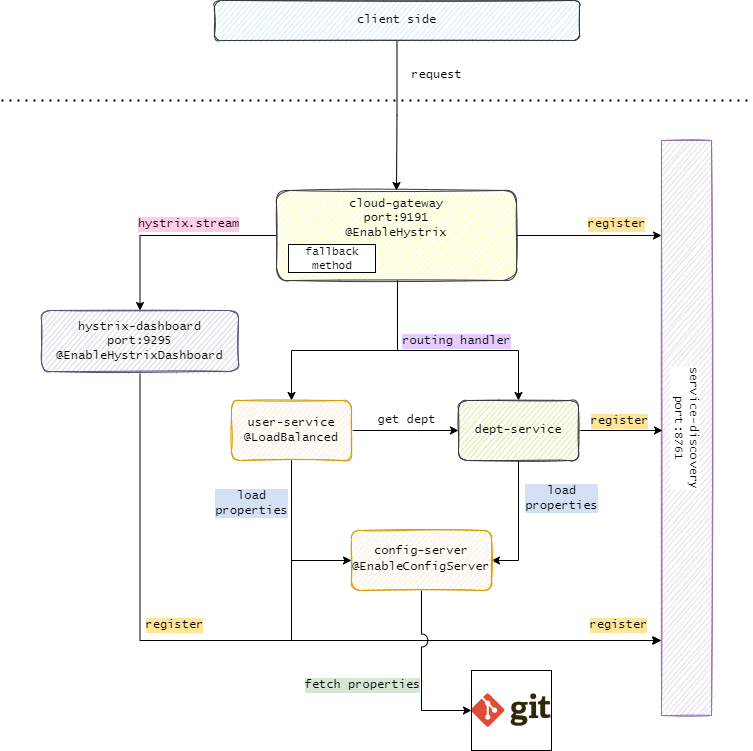

The diagram above was exported from draw.io. Its source (the exported page's mxGraphModel, read from the mxfile embedded in the PNG):
<mxGraphModel dx="572" dy="705" grid="1" gridSize="10" guides="1" tooltips="1" connect="1" arrows="1" fold="1" page="1" pageScale="1" pageWidth="850" pageHeight="1100" background="#FFFFFF" math="0" shadow="0">
  <root>
    <mxCell id="0" />
    <mxCell id="1" parent="0" />
    <mxCell id="7kKSXr_9rSva4Pn599E9-11" value="&lt;div style=&quot;&quot;&gt;service-discovery&lt;br&gt;&lt;/div&gt;&lt;div style=&quot;&quot;&gt;port:8761&lt;/div&gt;" style="rounded=0;whiteSpace=wrap;html=1;labelBackgroundColor=default;labelBorderColor=none;fontFamily=Lucida Console;fontSize=12;horizontal=0;direction=west;flipH=0;flipV=0;labelPosition=center;verticalLabelPosition=middle;align=center;verticalAlign=middle;rotation=-180;fillColor=#e1d5e7;strokeColor=#9673a6;sketch=1;" parent="1" vertex="1">
      <mxGeometry x="1560" y="310" width="50" height="575" as="geometry" />
    </mxCell>
    <mxCell id="7kKSXr_9rSva4Pn599E9-13" value="" style="edgeStyle=orthogonalEdgeStyle;rounded=0;orthogonalLoop=1;jettySize=auto;html=1;fontFamily=Lucida Console;fontSize=12;fontColor=default;entryX=0.02;entryY=0.15;entryDx=0;entryDy=0;entryPerimeter=0;" parent="1" source="7kKSXr_9rSva4Pn599E9-12" edge="1">
      <mxGeometry relative="1" as="geometry">
        <mxPoint x="1560" y="405" as="targetPoint" />
      </mxGeometry>
    </mxCell>
    <mxCell id="7kKSXr_9rSva4Pn599E9-22" style="edgeStyle=orthogonalEdgeStyle;rounded=0;orthogonalLoop=1;jettySize=auto;html=1;entryX=0.5;entryY=0;entryDx=0;entryDy=0;fontFamily=Lucida Console;fontSize=12;fontColor=default;" parent="1" source="7kKSXr_9rSva4Pn599E9-12" target="7kKSXr_9rSva4Pn599E9-16" edge="1">
      <mxGeometry relative="1" as="geometry">
        <Array as="points">
          <mxPoint x="1296" y="520" />
          <mxPoint x="1190" y="520" />
        </Array>
      </mxGeometry>
    </mxCell>
    <mxCell id="7kKSXr_9rSva4Pn599E9-23" style="edgeStyle=orthogonalEdgeStyle;rounded=0;orthogonalLoop=1;jettySize=auto;html=1;entryX=0.5;entryY=0;entryDx=0;entryDy=0;fontFamily=Lucida Console;fontSize=12;fontColor=default;" parent="1" source="7kKSXr_9rSva4Pn599E9-12" target="7kKSXr_9rSva4Pn599E9-17" edge="1">
      <mxGeometry relative="1" as="geometry">
        <Array as="points">
          <mxPoint x="1296" y="520" />
          <mxPoint x="1417" y="520" />
        </Array>
      </mxGeometry>
    </mxCell>
    <mxCell id="7kKSXr_9rSva4Pn599E9-28" style="edgeStyle=orthogonalEdgeStyle;rounded=0;orthogonalLoop=1;jettySize=auto;html=1;fontFamily=Lucida Console;fontSize=12;fontColor=default;" parent="1" source="7kKSXr_9rSva4Pn599E9-12" target="7kKSXr_9rSva4Pn599E9-25" edge="1">
      <mxGeometry relative="1" as="geometry" />
    </mxCell>
    <mxCell id="7kKSXr_9rSva4Pn599E9-12" value="&lt;div&gt;cloud-gateway &lt;br&gt;&lt;/div&gt;&lt;div&gt;port:9191&lt;/div&gt;&lt;div&gt;@EnableHystrix&lt;br&gt;&lt;/div&gt;" style="rounded=1;whiteSpace=wrap;html=1;fillColor=#ffff88;strokeColor=#36393d;sketch=1;horizontal=1;verticalAlign=top;fontFamily=Lucida Console;" parent="1" vertex="1">
      <mxGeometry x="1175" y="360" width="240" height="90" as="geometry" />
    </mxCell>
    <mxCell id="7kKSXr_9rSva4Pn599E9-14" value="register" style="text;html=1;align=center;verticalAlign=middle;resizable=0;points=[];autosize=1;strokeColor=none;fillColor=none;labelBackgroundColor=#FFE599;fontFamily=Lucida Console;" parent="1" vertex="1">
      <mxGeometry x="1475" y="379" width="80" height="30" as="geometry" />
    </mxCell>
    <mxCell id="7kKSXr_9rSva4Pn599E9-15" value="fallback method" style="rounded=0;whiteSpace=wrap;html=1;labelBackgroundColor=default;labelBorderColor=default;fillStyle=solid;fontColor=default;strokeWidth=1;fillColor=#FFFFFF;fontSize=11;fontFamily=Lucida Console;strokeColor=none;" parent="1" vertex="1">
      <mxGeometry x="1186" y="415" width="90" height="25" as="geometry" />
    </mxCell>
    <mxCell id="7kKSXr_9rSva4Pn599E9-18" style="edgeStyle=orthogonalEdgeStyle;rounded=0;orthogonalLoop=1;jettySize=auto;html=1;fontFamily=Lucida Console;fontSize=12;fontColor=default;" parent="1" source="7kKSXr_9rSva4Pn599E9-16" edge="1">
      <mxGeometry relative="1" as="geometry">
        <mxPoint x="1560" y="810" as="targetPoint" />
        <Array as="points">
          <mxPoint x="1190" y="810" />
          <mxPoint x="1560" y="810" />
        </Array>
      </mxGeometry>
    </mxCell>
    <mxCell id="7kKSXr_9rSva4Pn599E9-35" value="" style="edgeStyle=orthogonalEdgeStyle;rounded=0;orthogonalLoop=1;jettySize=auto;html=1;fontFamily=Lucida Console;fontSize=12;fontColor=#000000;" parent="1" source="7kKSXr_9rSva4Pn599E9-16" target="7kKSXr_9rSva4Pn599E9-17" edge="1">
      <mxGeometry relative="1" as="geometry" />
    </mxCell>
    <mxCell id="7kKSXr_9rSva4Pn599E9-41" style="edgeStyle=orthogonalEdgeStyle;rounded=0;orthogonalLoop=1;jettySize=auto;html=1;entryX=0;entryY=0.5;entryDx=0;entryDy=0;fontFamily=Lucida Console;fontSize=12;fontColor=#000000;" parent="1" source="7kKSXr_9rSva4Pn599E9-16" target="7kKSXr_9rSva4Pn599E9-40" edge="1">
      <mxGeometry relative="1" as="geometry" />
    </mxCell>
    <mxCell id="7kKSXr_9rSva4Pn599E9-16" value="&lt;div&gt;user-service&lt;/div&gt;@LoadBalanced" style="rounded=1;whiteSpace=wrap;html=1;sketch=1;fillColor=#ffe6cc;strokeColor=#d79b00;fontFamily=Lucida Console;" parent="1" vertex="1">
      <mxGeometry x="1130" y="570" width="120" height="60" as="geometry" />
    </mxCell>
    <mxCell id="7kKSXr_9rSva4Pn599E9-19" value="" style="edgeStyle=orthogonalEdgeStyle;rounded=0;orthogonalLoop=1;jettySize=auto;html=1;fontFamily=Lucida Console;fontSize=12;fontColor=default;" parent="1" source="7kKSXr_9rSva4Pn599E9-17" edge="1">
      <mxGeometry relative="1" as="geometry">
        <mxPoint x="1561" y="600" as="targetPoint" />
        <Array as="points">
          <mxPoint x="1519" y="600" />
        </Array>
      </mxGeometry>
    </mxCell>
    <mxCell id="7kKSXr_9rSva4Pn599E9-42" style="edgeStyle=orthogonalEdgeStyle;rounded=0;orthogonalLoop=1;jettySize=auto;html=1;entryX=1;entryY=0.5;entryDx=0;entryDy=0;fontFamily=Lucida Console;fontSize=12;fontColor=#000000;" parent="1" source="7kKSXr_9rSva4Pn599E9-17" target="7kKSXr_9rSva4Pn599E9-40" edge="1">
      <mxGeometry relative="1" as="geometry" />
    </mxCell>
    <mxCell id="7kKSXr_9rSva4Pn599E9-17" value="dept-service" style="rounded=1;whiteSpace=wrap;html=1;sketch=1;fillColor=#cdeb8b;strokeColor=#36393d;fontFamily=Lucida Console;" parent="1" vertex="1">
      <mxGeometry x="1357" y="570" width="120" height="60" as="geometry" />
    </mxCell>
    <mxCell id="7kKSXr_9rSva4Pn599E9-20" value="register" style="text;html=1;align=center;verticalAlign=middle;resizable=0;points=[];autosize=1;strokeColor=none;fillColor=none;labelBackgroundColor=#FFE599;fontFamily=Lucida Console;" parent="1" vertex="1">
      <mxGeometry x="1478" y="576" width="80" height="30" as="geometry" />
    </mxCell>
    <mxCell id="7kKSXr_9rSva4Pn599E9-21" value="register" style="text;html=1;align=center;verticalAlign=middle;resizable=0;points=[];autosize=1;strokeColor=none;fillColor=none;labelBackgroundColor=#FFE599;fontFamily=Lucida Console;" parent="1" vertex="1">
      <mxGeometry x="1477" y="780" width="80" height="30" as="geometry" />
    </mxCell>
    <mxCell id="7kKSXr_9rSva4Pn599E9-24" value="routing handler" style="text;html=1;align=center;verticalAlign=middle;resizable=0;points=[];autosize=1;labelBackgroundColor=#E5CCFF;fontFamily=Lucida Console;" parent="1" vertex="1">
      <mxGeometry x="1290" y="495.5" width="130" height="30" as="geometry" />
    </mxCell>
    <mxCell id="7kKSXr_9rSva4Pn599E9-26" style="edgeStyle=orthogonalEdgeStyle;rounded=0;orthogonalLoop=1;jettySize=auto;html=1;fontFamily=Lucida Console;fontSize=12;fontColor=default;jumpStyle=arc;jumpSize=17;" parent="1" source="7kKSXr_9rSva4Pn599E9-25" edge="1">
      <mxGeometry relative="1" as="geometry">
        <mxPoint x="1559" y="810" as="targetPoint" />
        <Array as="points">
          <mxPoint x="1039" y="810" />
          <mxPoint x="1559" y="810" />
        </Array>
      </mxGeometry>
    </mxCell>
    <mxCell id="7kKSXr_9rSva4Pn599E9-25" value="&lt;div&gt;hystrix-dashboard&lt;/div&gt;&lt;div&gt;port:9295&lt;span style=&quot;&quot;&gt;&lt;br&gt;&lt;/span&gt;&lt;/div&gt;&lt;div&gt;&lt;span style=&quot;&quot;&gt;@EnableHystrixDashboard&lt;/span&gt;&lt;/div&gt;" style="rounded=1;whiteSpace=wrap;html=1;sketch=1;fillColor=#d0cee2;labelBackgroundColor=none;fontFamily=Lucida Console;strokeColor=#56517e;" parent="1" vertex="1">
      <mxGeometry x="940" y="480" width="197" height="61" as="geometry" />
    </mxCell>
    <mxCell id="7kKSXr_9rSva4Pn599E9-27" value="register" style="text;html=1;align=center;verticalAlign=middle;resizable=0;points=[];autosize=1;strokeColor=none;fillColor=none;labelBackgroundColor=#FFE599;fontFamily=Lucida Console;" parent="1" vertex="1">
      <mxGeometry x="1033" y="780" width="80" height="30" as="geometry" />
    </mxCell>
    <mxCell id="7kKSXr_9rSva4Pn599E9-29" value="hystrix.stream" style="text;html=1;align=center;verticalAlign=middle;resizable=0;points=[];autosize=1;strokeColor=none;fillColor=none;fontSize=12;fontColor=default;labelBackgroundColor=#FFCCE6;fontFamily=Lucida Console;" parent="1" vertex="1">
      <mxGeometry x="1027" y="379" width="120" height="30" as="geometry" />
    </mxCell>
    <mxCell id="7kKSXr_9rSva4Pn599E9-31" value="" style="endArrow=none;dashed=1;html=1;dashPattern=1 3;strokeWidth=2;rounded=0;fontFamily=Lucida Console;fontSize=12;fontColor=default;" parent="1" edge="1">
      <mxGeometry width="50" height="50" relative="1" as="geometry">
        <mxPoint x="900" y="270" as="sourcePoint" />
        <mxPoint x="1650" y="270" as="targetPoint" />
      </mxGeometry>
    </mxCell>
    <mxCell id="7kKSXr_9rSva4Pn599E9-33" style="edgeStyle=orthogonalEdgeStyle;rounded=0;orthogonalLoop=1;jettySize=auto;html=1;entryX=0.5;entryY=0;entryDx=0;entryDy=0;fontFamily=Lucida Console;fontSize=12;fontColor=default;" parent="1" source="7kKSXr_9rSva4Pn599E9-32" target="7kKSXr_9rSva4Pn599E9-12" edge="1">
      <mxGeometry relative="1" as="geometry" />
    </mxCell>
    <mxCell id="7kKSXr_9rSva4Pn599E9-32" value="client side" style="rounded=1;whiteSpace=wrap;html=1;sketch=1;fontFamily=Lucida Console;fillColor=#cce5ff;strokeColor=#36393d;" parent="1" vertex="1">
      <mxGeometry x="1113" y="170" width="365" height="40" as="geometry" />
    </mxCell>
    <mxCell id="7kKSXr_9rSva4Pn599E9-34" value="request" style="text;html=1;align=center;verticalAlign=middle;resizable=0;points=[];autosize=1;strokeColor=none;fillColor=none;labelBackgroundColor=default;fontFamily=Lucida Console;" parent="1" vertex="1">
      <mxGeometry x="1300" y="230" width="70" height="30" as="geometry" />
    </mxCell>
    <mxCell id="7kKSXr_9rSva4Pn599E9-38" value="get dept" style="text;html=1;align=center;verticalAlign=middle;resizable=0;points=[];autosize=1;strokeColor=none;fillColor=none;fontFamily=Lucida Console;" parent="1" vertex="1">
      <mxGeometry x="1265" y="575" width="80" height="30" as="geometry" />
    </mxCell>
    <mxCell id="truinjGcAoVOmySAoUIB-1" value="" style="edgeStyle=orthogonalEdgeStyle;rounded=0;jumpStyle=arc;jumpSize=13;orthogonalLoop=1;jettySize=auto;html=1;" edge="1" parent="1" source="7kKSXr_9rSva4Pn599E9-40" target="7kKSXr_9rSva4Pn599E9-43">
      <mxGeometry relative="1" as="geometry">
        <Array as="points">
          <mxPoint x="1320" y="880" />
        </Array>
      </mxGeometry>
    </mxCell>
    <mxCell id="7kKSXr_9rSva4Pn599E9-40" value="&lt;div style=&quot;font-size: 12px;&quot;&gt;config-server&lt;div style=&quot;font-size: 12px; line-height: 19px;&quot;&gt;@&lt;span style=&quot;font-size: 12px;&quot;&gt;EnableConfigServer&lt;/span&gt;&lt;/div&gt;&lt;/div&gt;" style="rounded=1;whiteSpace=wrap;html=1;sketch=1;fillColor=#ffe6cc;strokeColor=#d79b00;fontColor=default;labelBackgroundColor=none;fontSize=12;fontFamily=Lucida Console;" parent="1" vertex="1">
      <mxGeometry x="1250" y="700" width="140" height="60" as="geometry" />
    </mxCell>
    <mxCell id="7kKSXr_9rSva4Pn599E9-43" value="" style="shape=image;verticalLabelPosition=bottom;labelBackgroundColor=default;verticalAlign=top;aspect=fixed;imageAspect=0;image=data:image/webp,(base64 omitted: 3748 chars);labelBorderColor=none;imageBorder=default;" parent="1" vertex="1">
      <mxGeometry x="1370" y="840" width="80" height="80" as="geometry" />
    </mxCell>
    <mxCell id="7kKSXr_9rSva4Pn599E9-45" value="load&lt;br&gt;properties" style="text;html=1;align=center;verticalAlign=middle;resizable=0;points=[];autosize=1;strokeColor=none;fillColor=none;fontSize=12;fontFamily=Lucida Console;fontColor=#000000;labelBackgroundColor=#D4E1F5;" parent="1" vertex="1">
      <mxGeometry x="1410" y="648" width="100" height="40" as="geometry" />
    </mxCell>
    <mxCell id="7kKSXr_9rSva4Pn599E9-46" value="load&lt;br&gt;properties" style="text;html=1;align=center;verticalAlign=middle;resizable=0;points=[];autosize=1;fontSize=12;fontFamily=Lucida Console;labelBackgroundColor=#D4E1F5;" parent="1" vertex="1">
      <mxGeometry x="1100" y="653" width="100" height="40" as="geometry" />
    </mxCell>
    <mxCell id="truinjGcAoVOmySAoUIB-6" value="&lt;span style=&quot;&quot;&gt;fetch properties&lt;/span&gt;" style="text;html=1;align=center;verticalAlign=middle;resizable=0;points=[];autosize=1;fontSize=12;fontFamily=Lucida Console;labelBackgroundColor=#D5E8D4;" vertex="1" parent="1">
      <mxGeometry x="1206" y="840" width="110" height="30" as="geometry" />
    </mxCell>
  </root>
</mxGraphModel>